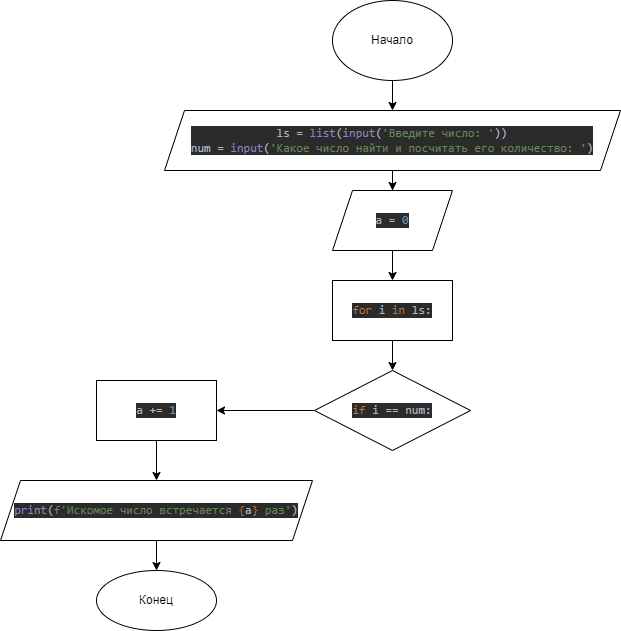

The diagram above was exported from draw.io. Its source (the exported page's mxGraphModel, read from the mxfile embedded in the PNG):
<mxGraphModel dx="1422" dy="762" grid="1" gridSize="10" guides="1" tooltips="1" connect="1" arrows="1" fold="1" page="1" pageScale="1" pageWidth="827" pageHeight="1169" math="0" shadow="0">
  <root>
    <mxCell id="0" />
    <mxCell id="1" parent="0" />
    <mxCell id="d-QRajtAhTyAWQ2RoI8W-121" value="" style="edgeStyle=orthogonalEdgeStyle;rounded=0;orthogonalLoop=1;jettySize=auto;html=1;" edge="1" parent="1" source="d-QRajtAhTyAWQ2RoI8W-93" target="d-QRajtAhTyAWQ2RoI8W-120">
      <mxGeometry relative="1" as="geometry" />
    </mxCell>
    <mxCell id="d-QRajtAhTyAWQ2RoI8W-93" value="Начало" style="ellipse;whiteSpace=wrap;html=1;" vertex="1" parent="1">
      <mxGeometry x="354" y="310" width="120" height="80" as="geometry" />
    </mxCell>
    <mxCell id="d-QRajtAhTyAWQ2RoI8W-118" value="Конец&lt;br&gt;" style="ellipse;whiteSpace=wrap;html=1;" vertex="1" parent="1">
      <mxGeometry x="118" y="880" width="120" height="60" as="geometry" />
    </mxCell>
    <mxCell id="d-QRajtAhTyAWQ2RoI8W-123" value="" style="edgeStyle=orthogonalEdgeStyle;rounded=0;orthogonalLoop=1;jettySize=auto;html=1;" edge="1" parent="1" source="d-QRajtAhTyAWQ2RoI8W-120" target="d-QRajtAhTyAWQ2RoI8W-122">
      <mxGeometry relative="1" as="geometry" />
    </mxCell>
    <mxCell id="d-QRajtAhTyAWQ2RoI8W-120" value="&lt;pre style=&quot;background-color: #2b2b2b ; color: #a9b7c6 ; font-family: &amp;#34;jetbrains mono&amp;#34; , monospace ; font-size: 9 8pt&quot;&gt;ls = &lt;span style=&quot;color: #8888c6&quot;&gt;list&lt;/span&gt;(&lt;span style=&quot;color: #8888c6&quot;&gt;input&lt;/span&gt;(&lt;span style=&quot;color: #6a8759&quot;&gt;'Введите число: '&lt;/span&gt;))&lt;br&gt;num = &lt;span style=&quot;color: #8888c6&quot;&gt;input&lt;/span&gt;(&lt;span style=&quot;color: #6a8759&quot;&gt;'Какое число найти и посчитать его количество: '&lt;/span&gt;)&lt;/pre&gt;" style="shape=parallelogram;perimeter=parallelogramPerimeter;whiteSpace=wrap;html=1;fixedSize=1;" vertex="1" parent="1">
      <mxGeometry x="186" y="420" width="456" height="60" as="geometry" />
    </mxCell>
    <mxCell id="d-QRajtAhTyAWQ2RoI8W-125" value="" style="edgeStyle=orthogonalEdgeStyle;rounded=0;orthogonalLoop=1;jettySize=auto;html=1;" edge="1" parent="1" source="d-QRajtAhTyAWQ2RoI8W-122" target="d-QRajtAhTyAWQ2RoI8W-124">
      <mxGeometry relative="1" as="geometry" />
    </mxCell>
    <mxCell id="d-QRajtAhTyAWQ2RoI8W-122" value="&lt;pre style=&quot;background-color: #2b2b2b ; color: #a9b7c6 ; font-family: &amp;#34;jetbrains mono&amp;#34; , monospace ; font-size: 9 8pt&quot;&gt;a = &lt;span style=&quot;color: #6897bb&quot;&gt;0&lt;/span&gt;&lt;/pre&gt;" style="shape=parallelogram;perimeter=parallelogramPerimeter;whiteSpace=wrap;html=1;fixedSize=1;" vertex="1" parent="1">
      <mxGeometry x="354" y="500" width="120" height="60" as="geometry" />
    </mxCell>
    <mxCell id="d-QRajtAhTyAWQ2RoI8W-127" value="" style="edgeStyle=orthogonalEdgeStyle;rounded=0;orthogonalLoop=1;jettySize=auto;html=1;" edge="1" parent="1" source="d-QRajtAhTyAWQ2RoI8W-124" target="d-QRajtAhTyAWQ2RoI8W-126">
      <mxGeometry relative="1" as="geometry" />
    </mxCell>
    <mxCell id="d-QRajtAhTyAWQ2RoI8W-124" value="&lt;pre style=&quot;background-color: #2b2b2b ; color: #a9b7c6 ; font-family: &amp;#34;jetbrains mono&amp;#34; , monospace ; font-size: 9 8pt&quot;&gt;&lt;span style=&quot;color: #cc7832&quot;&gt;for &lt;/span&gt;i &lt;span style=&quot;color: #cc7832&quot;&gt;in &lt;/span&gt;ls:&lt;/pre&gt;" style="whiteSpace=wrap;html=1;" vertex="1" parent="1">
      <mxGeometry x="354" y="590" width="120" height="60" as="geometry" />
    </mxCell>
    <mxCell id="d-QRajtAhTyAWQ2RoI8W-129" value="" style="edgeStyle=orthogonalEdgeStyle;rounded=0;orthogonalLoop=1;jettySize=auto;html=1;" edge="1" parent="1" source="d-QRajtAhTyAWQ2RoI8W-126" target="d-QRajtAhTyAWQ2RoI8W-128">
      <mxGeometry relative="1" as="geometry" />
    </mxCell>
    <mxCell id="d-QRajtAhTyAWQ2RoI8W-126" value="&lt;pre style=&quot;background-color: #2b2b2b ; color: #a9b7c6 ; font-family: &amp;#34;jetbrains mono&amp;#34; , monospace ; font-size: 9 8pt&quot;&gt;&lt;span style=&quot;color: #cc7832&quot;&gt;if &lt;/span&gt;i == num:&lt;/pre&gt;" style="rhombus;whiteSpace=wrap;html=1;" vertex="1" parent="1">
      <mxGeometry x="336" y="680" width="156" height="80" as="geometry" />
    </mxCell>
    <mxCell id="d-QRajtAhTyAWQ2RoI8W-131" value="" style="edgeStyle=orthogonalEdgeStyle;rounded=0;orthogonalLoop=1;jettySize=auto;html=1;" edge="1" parent="1" source="d-QRajtAhTyAWQ2RoI8W-128" target="d-QRajtAhTyAWQ2RoI8W-130">
      <mxGeometry relative="1" as="geometry" />
    </mxCell>
    <mxCell id="d-QRajtAhTyAWQ2RoI8W-128" value="&lt;pre style=&quot;background-color: #2b2b2b ; color: #a9b7c6 ; font-family: &amp;#34;jetbrains mono&amp;#34; , monospace ; font-size: 9 8pt&quot;&gt;a += &lt;span style=&quot;color: #6897bb&quot;&gt;1&lt;/span&gt;&lt;/pre&gt;" style="whiteSpace=wrap;html=1;" vertex="1" parent="1">
      <mxGeometry x="118" y="690" width="120" height="60" as="geometry" />
    </mxCell>
    <mxCell id="d-QRajtAhTyAWQ2RoI8W-133" value="" style="edgeStyle=orthogonalEdgeStyle;rounded=0;orthogonalLoop=1;jettySize=auto;html=1;" edge="1" parent="1" source="d-QRajtAhTyAWQ2RoI8W-130" target="d-QRajtAhTyAWQ2RoI8W-118">
      <mxGeometry relative="1" as="geometry" />
    </mxCell>
    <mxCell id="d-QRajtAhTyAWQ2RoI8W-130" value="&lt;pre style=&quot;background-color: #2b2b2b ; color: #a9b7c6 ; font-family: &amp;#34;jetbrains mono&amp;#34; , monospace ; font-size: 9 8pt&quot;&gt;&lt;span style=&quot;color: #8888c6&quot;&gt;print&lt;/span&gt;(&lt;span style=&quot;color: #6a8759&quot;&gt;f'Искомое число встречается &lt;/span&gt;&lt;span style=&quot;color: #cc7832&quot;&gt;{&lt;/span&gt;a&lt;span style=&quot;color: #cc7832&quot;&gt;}&lt;/span&gt;&lt;span style=&quot;color: #6a8759&quot;&gt; раз'&lt;/span&gt;)&lt;/pre&gt;" style="shape=parallelogram;perimeter=parallelogramPerimeter;whiteSpace=wrap;html=1;fixedSize=1;" vertex="1" parent="1">
      <mxGeometry x="22" y="790" width="312" height="60" as="geometry" />
    </mxCell>
  </root>
</mxGraphModel>